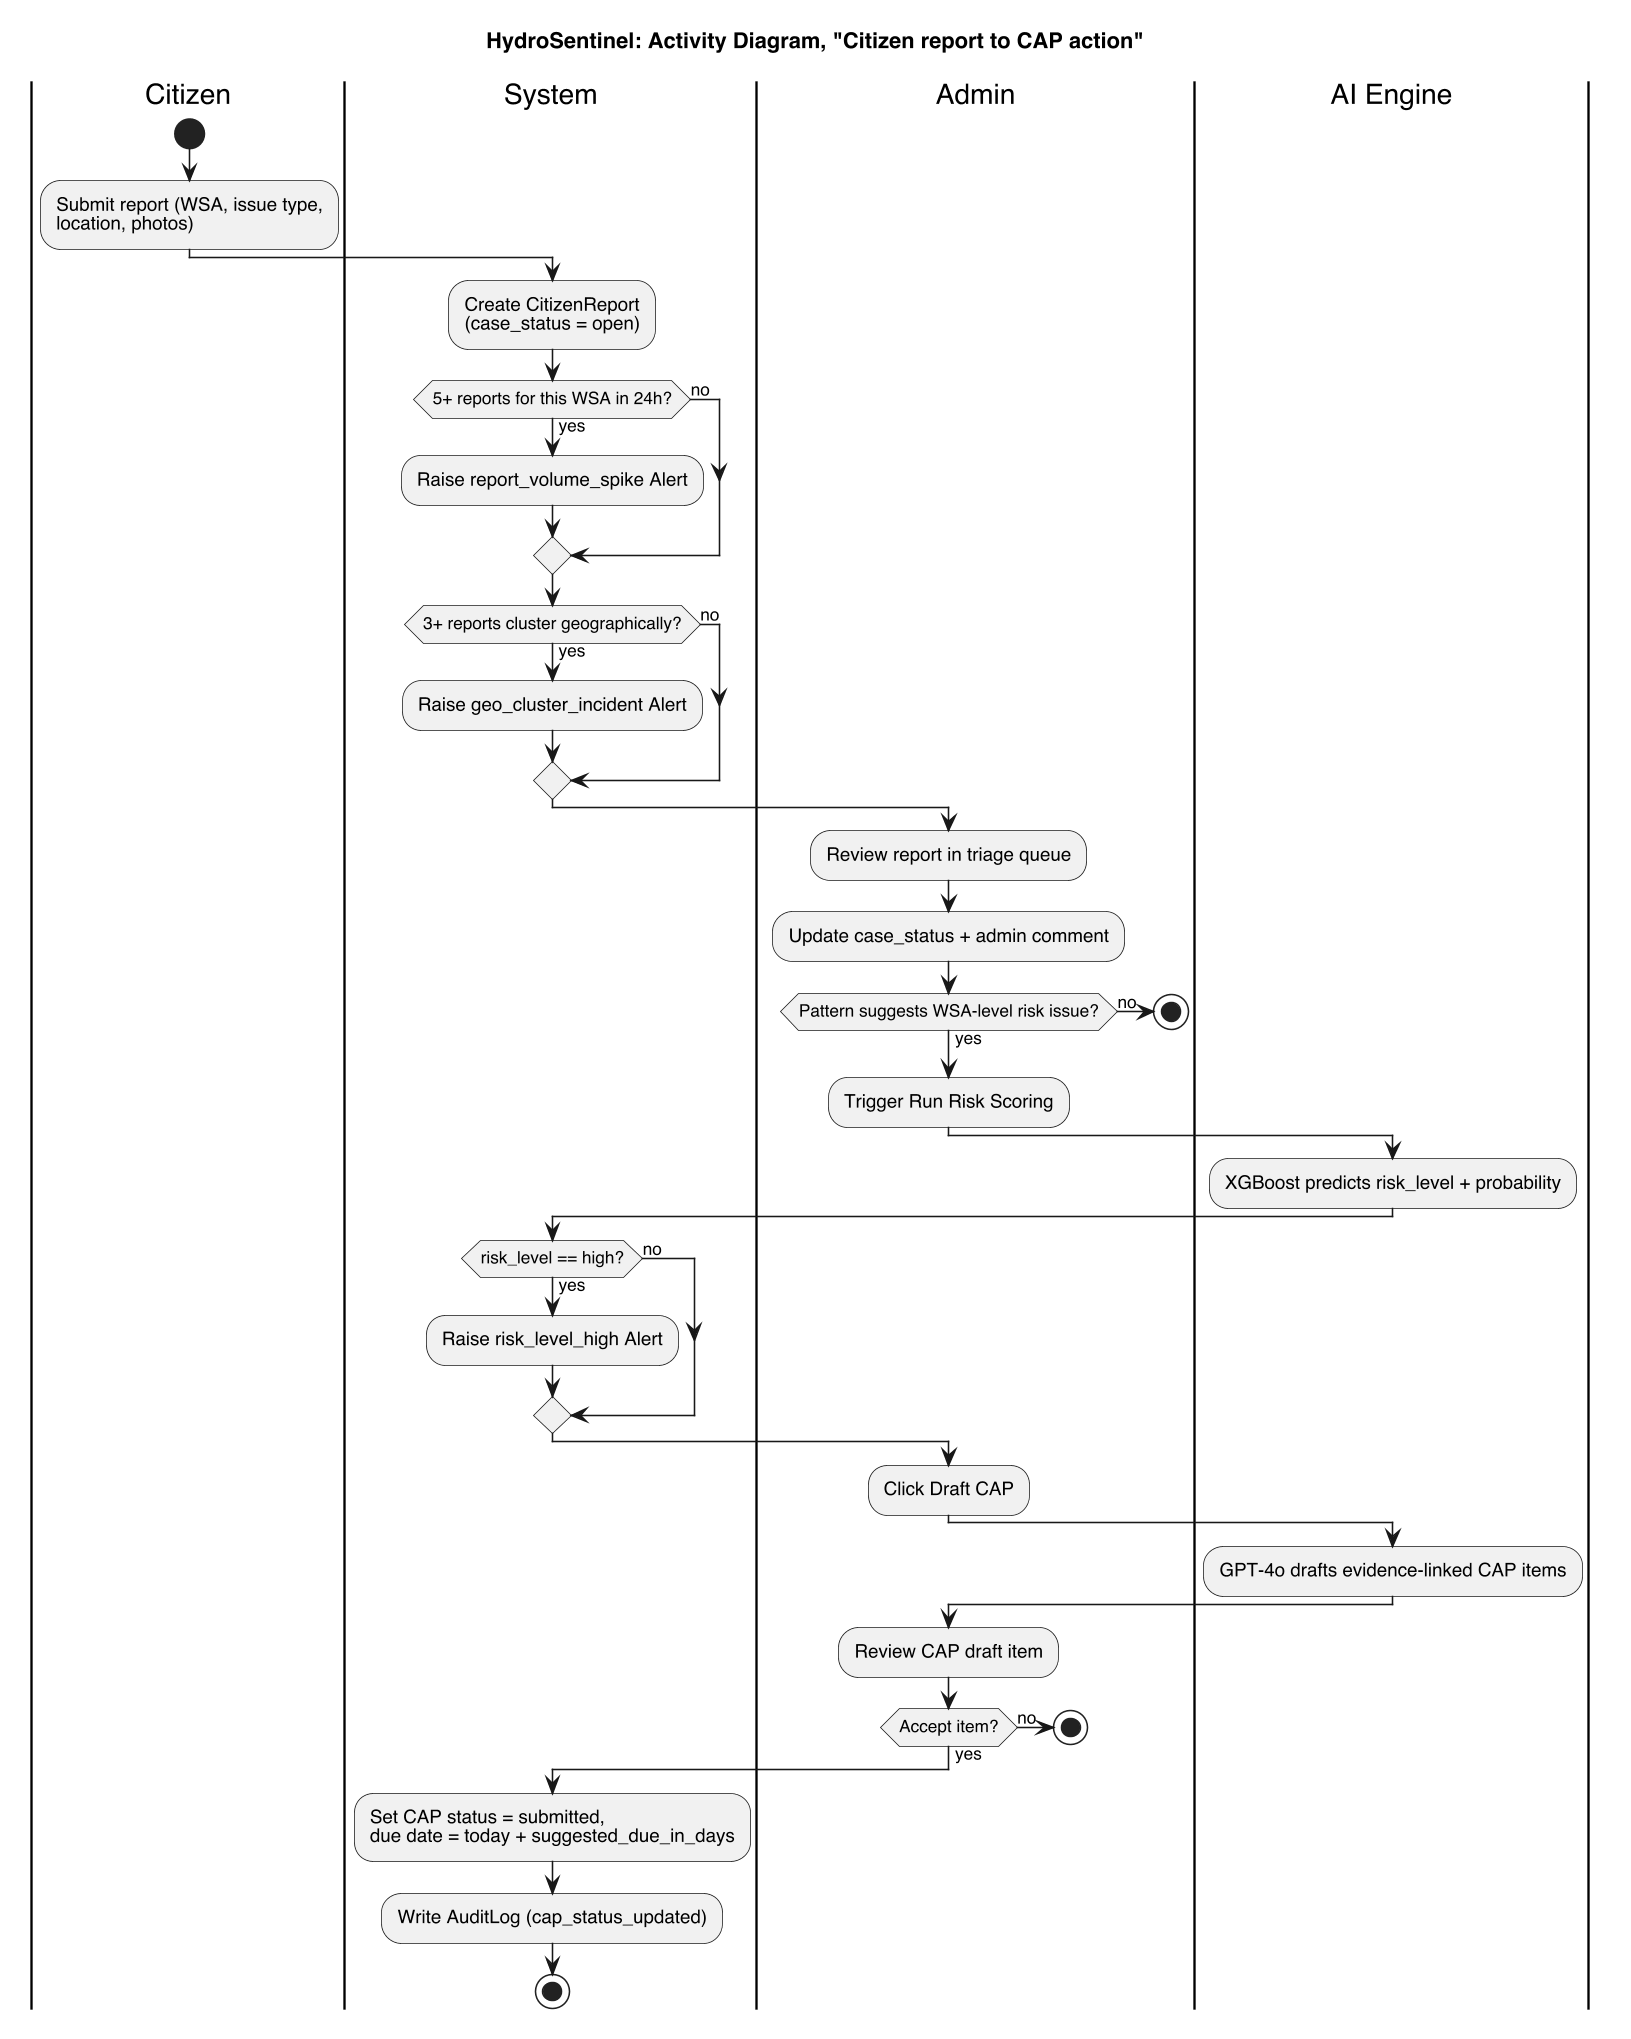

The diagram above was rendered by PlantUML. Its source (embedded in the PNG):
@startuml
skinparamlocked dpi 150
!pragma layout smetana
skinparam shadowing false
skinparam defaultFontName Helvetica
title HydroSentinel: Activity Diagram, "Citizen report to CAP action"

|Citizen|
start
:Submit report (WSA, issue type,\nlocation, photos);
|System|
:Create CitizenReport\n(case_status = open);
if (5+ reports for this WSA in 24h?) then (yes)
  :Raise report_volume_spike Alert;
else (no)
endif
if (3+ reports cluster geographically?) then (yes)
  :Raise geo_cluster_incident Alert;
else (no)
endif
|Admin|
:Review report in triage queue;
:Update case_status + admin comment;
if (Pattern suggests WSA-level risk issue?) then (no)
  stop
else (yes)
endif
:Trigger Run Risk Scoring;
|AI Engine|
:XGBoost predicts risk_level + probability;
|System|
if (risk_level == high?) then (yes)
  :Raise risk_level_high Alert;
else (no)
endif
|Admin|
:Click Draft CAP;
|AI Engine|
:GPT-4o drafts evidence-linked CAP items;
|Admin|
:Review CAP draft item;
if (Accept item?) then (no)
  stop
else (yes)
endif
|System|
:Set CAP status = submitted,\ndue date = today + suggested_due_in_days;
:Write AuditLog (cap_status_updated);
stop
@enduml